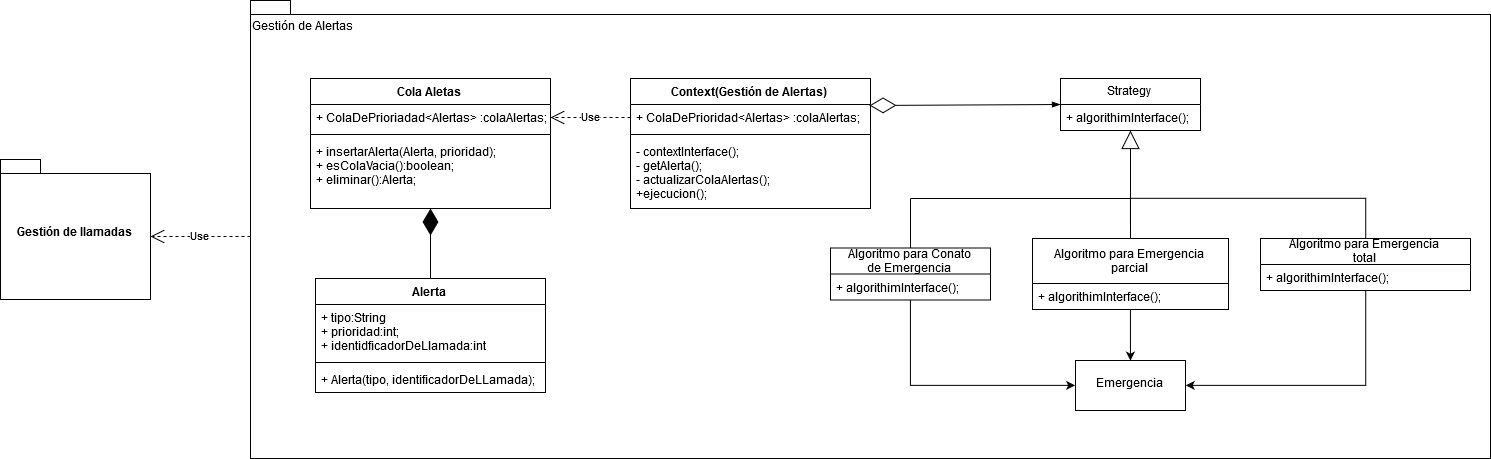

The diagram above was exported from draw.io. Its source (the exported page's mxGraphModel, read from the mxfile embedded in the PNG):
<mxGraphModel dx="1673" dy="931" grid="1" gridSize="10" guides="1" tooltips="1" connect="1" arrows="1" fold="1" page="1" pageScale="1" pageWidth="1169" pageHeight="1654" math="0" shadow="0">
  <root>
    <mxCell id="0" />
    <mxCell id="1" parent="0" />
    <mxCell id="Jt38Jje3_3tPcHUfpSRP-1" value="" style="shape=folder;fontStyle=1;spacingTop=10;tabWidth=40;tabHeight=14;tabPosition=left;html=1;" vertex="1" parent="1">
      <mxGeometry x="280" y="70" width="1240" height="458" as="geometry" />
    </mxCell>
    <mxCell id="Jt38Jje3_3tPcHUfpSRP-2" value="Gestión de Alertas" style="text;html=1;resizable=0;points=[];autosize=1;align=left;verticalAlign=top;spacingTop=-4;" vertex="1" parent="1">
      <mxGeometry x="280" y="88" width="120" height="20" as="geometry" />
    </mxCell>
    <mxCell id="Jt38Jje3_3tPcHUfpSRP-5" value="Strategy" style="swimlane;fontStyle=0;childLayout=stackLayout;horizontal=1;startSize=26;fillColor=none;horizontalStack=0;resizeParent=1;resizeParentMax=0;resizeLast=0;collapsible=1;marginBottom=0;" vertex="1" parent="1">
      <mxGeometry x="1090" y="148" width="140" height="52" as="geometry" />
    </mxCell>
    <mxCell id="Jt38Jje3_3tPcHUfpSRP-6" value="+ algorithimInterface();" style="text;strokeColor=none;fillColor=none;align=left;verticalAlign=top;spacingLeft=4;spacingRight=4;overflow=hidden;rotatable=0;points=[[0,0.5],[1,0.5]];portConstraint=eastwest;" vertex="1" parent="Jt38Jje3_3tPcHUfpSRP-5">
      <mxGeometry y="26" width="140" height="26" as="geometry" />
    </mxCell>
    <mxCell id="Jt38Jje3_3tPcHUfpSRP-7" value="" style="endArrow=diamondThin;endFill=0;endSize=24;html=1;entryX=0.996;entryY=0.038;entryDx=0;entryDy=0;startArrow=blockThin;startFill=1;entryPerimeter=0;" edge="1" parent="1" target="Jt38Jje3_3tPcHUfpSRP-27">
      <mxGeometry width="160" relative="1" as="geometry">
        <mxPoint x="1090" y="174" as="sourcePoint" />
        <mxPoint x="900" y="174" as="targetPoint" />
      </mxGeometry>
    </mxCell>
    <mxCell id="Jt38Jje3_3tPcHUfpSRP-8" value="" style="endArrow=block;endSize=16;endFill=0;html=1;entryX=0.5;entryY=1;entryDx=0;entryDy=0;" edge="1" parent="1" source="Jt38Jje3_3tPcHUfpSRP-11" target="Jt38Jje3_3tPcHUfpSRP-5">
      <mxGeometry x="0.1765" y="-120" width="160" relative="1" as="geometry">
        <mxPoint x="1160" y="268" as="sourcePoint" />
        <mxPoint x="1210" y="278" as="targetPoint" />
        <mxPoint as="offset" />
      </mxGeometry>
    </mxCell>
    <mxCell id="Jt38Jje3_3tPcHUfpSRP-38" style="edgeStyle=orthogonalEdgeStyle;rounded=0;orthogonalLoop=1;jettySize=auto;html=1;entryX=0;entryY=0.5;entryDx=0;entryDy=0;" edge="1" parent="1" source="Jt38Jje3_3tPcHUfpSRP-9" target="Jt38Jje3_3tPcHUfpSRP-34">
      <mxGeometry relative="1" as="geometry">
        <Array as="points">
          <mxPoint x="940" y="455" />
        </Array>
      </mxGeometry>
    </mxCell>
    <mxCell id="Jt38Jje3_3tPcHUfpSRP-9" value="Algoritmo para Conato &#10;de Emergencia" style="swimlane;fontStyle=0;childLayout=stackLayout;horizontal=1;startSize=26;fillColor=none;horizontalStack=0;resizeParent=1;resizeParentMax=0;resizeLast=0;collapsible=1;marginBottom=0;" vertex="1" parent="1">
      <mxGeometry x="860" y="317.5" width="160" height="52" as="geometry" />
    </mxCell>
    <mxCell id="Jt38Jje3_3tPcHUfpSRP-10" value="+ algorithimInterface();" style="text;strokeColor=none;fillColor=none;align=left;verticalAlign=top;spacingLeft=4;spacingRight=4;overflow=hidden;rotatable=0;points=[[0,0.5],[1,0.5]];portConstraint=eastwest;" vertex="1" parent="Jt38Jje3_3tPcHUfpSRP-9">
      <mxGeometry y="26" width="160" height="26" as="geometry" />
    </mxCell>
    <mxCell id="Jt38Jje3_3tPcHUfpSRP-36" style="edgeStyle=orthogonalEdgeStyle;rounded=0;orthogonalLoop=1;jettySize=auto;html=1;entryX=0.5;entryY=0;entryDx=0;entryDy=0;" edge="1" parent="1" source="Jt38Jje3_3tPcHUfpSRP-11" target="Jt38Jje3_3tPcHUfpSRP-34">
      <mxGeometry relative="1" as="geometry" />
    </mxCell>
    <mxCell id="Jt38Jje3_3tPcHUfpSRP-11" value="Algoritmo para Emergencia&#10;parcial" style="swimlane;fontStyle=0;childLayout=stackLayout;horizontal=1;startSize=45;fillColor=none;horizontalStack=0;resizeParent=1;resizeParentMax=0;resizeLast=0;collapsible=1;marginBottom=0;" vertex="1" parent="1">
      <mxGeometry x="1062" y="308" width="196" height="71" as="geometry" />
    </mxCell>
    <mxCell id="Jt38Jje3_3tPcHUfpSRP-12" value="+ algorithimInterface();" style="text;strokeColor=none;fillColor=none;align=left;verticalAlign=top;spacingLeft=4;spacingRight=4;overflow=hidden;rotatable=0;points=[[0,0.5],[1,0.5]];portConstraint=eastwest;" vertex="1" parent="Jt38Jje3_3tPcHUfpSRP-11">
      <mxGeometry y="45" width="196" height="26" as="geometry" />
    </mxCell>
    <mxCell id="Jt38Jje3_3tPcHUfpSRP-13" style="edgeStyle=orthogonalEdgeStyle;rounded=0;orthogonalLoop=1;jettySize=auto;html=1;endArrow=none;endFill=0;" edge="1" parent="1" source="Jt38Jje3_3tPcHUfpSRP-14">
      <mxGeometry relative="1" as="geometry">
        <mxPoint x="1160" y="294" as="targetPoint" />
        <Array as="points">
          <mxPoint x="1395" y="268" />
          <mxPoint x="1160" y="268" />
        </Array>
      </mxGeometry>
    </mxCell>
    <mxCell id="Jt38Jje3_3tPcHUfpSRP-37" style="edgeStyle=orthogonalEdgeStyle;rounded=0;orthogonalLoop=1;jettySize=auto;html=1;entryX=1;entryY=0.5;entryDx=0;entryDy=0;" edge="1" parent="1" source="Jt38Jje3_3tPcHUfpSRP-14" target="Jt38Jje3_3tPcHUfpSRP-34">
      <mxGeometry relative="1" as="geometry">
        <Array as="points">
          <mxPoint x="1395" y="455" />
        </Array>
      </mxGeometry>
    </mxCell>
    <mxCell id="Jt38Jje3_3tPcHUfpSRP-14" value="Algoritmo para Emergencia&#10;total" style="swimlane;fontStyle=0;childLayout=stackLayout;horizontal=1;startSize=26;fillColor=none;horizontalStack=0;resizeParent=1;resizeParentMax=0;resizeLast=0;collapsible=1;marginBottom=0;" vertex="1" parent="1">
      <mxGeometry x="1290" y="308" width="210" height="52" as="geometry" />
    </mxCell>
    <mxCell id="Jt38Jje3_3tPcHUfpSRP-15" value="+ algorithimInterface();" style="text;strokeColor=none;fillColor=none;align=left;verticalAlign=top;spacingLeft=4;spacingRight=4;overflow=hidden;rotatable=0;points=[[0,0.5],[1,0.5]];portConstraint=eastwest;" vertex="1" parent="Jt38Jje3_3tPcHUfpSRP-14">
      <mxGeometry y="26" width="210" height="26" as="geometry" />
    </mxCell>
    <mxCell id="Jt38Jje3_3tPcHUfpSRP-16" value="" style="endArrow=none;html=1;exitX=0.5;exitY=0;exitDx=0;exitDy=0;" edge="1" parent="1" source="Jt38Jje3_3tPcHUfpSRP-9">
      <mxGeometry width="50" height="50" relative="1" as="geometry">
        <mxPoint x="780" y="318" as="sourcePoint" />
        <mxPoint x="940" y="268" as="targetPoint" />
      </mxGeometry>
    </mxCell>
    <mxCell id="Jt38Jje3_3tPcHUfpSRP-17" value="" style="endArrow=none;html=1;" edge="1" parent="1">
      <mxGeometry width="50" height="50" relative="1" as="geometry">
        <mxPoint x="940" y="268" as="sourcePoint" />
        <mxPoint x="1160" y="268" as="targetPoint" />
      </mxGeometry>
    </mxCell>
    <mxCell id="Jt38Jje3_3tPcHUfpSRP-18" value="Alerta" style="swimlane;fontStyle=1;align=center;verticalAlign=top;childLayout=stackLayout;horizontal=1;startSize=26;horizontalStack=0;resizeParent=1;resizeParentMax=0;resizeLast=0;collapsible=1;marginBottom=0;" vertex="1" parent="1">
      <mxGeometry x="345" y="348" width="230" height="114" as="geometry" />
    </mxCell>
    <mxCell id="Jt38Jje3_3tPcHUfpSRP-19" value="+ tipo:String&#10;+ prioridad:int;&#10;+ identidficadorDeLlamada:int&#10;" style="text;strokeColor=none;fillColor=none;align=left;verticalAlign=top;spacingLeft=4;spacingRight=4;overflow=hidden;rotatable=0;points=[[0,0.5],[1,0.5]];portConstraint=eastwest;" vertex="1" parent="Jt38Jje3_3tPcHUfpSRP-18">
      <mxGeometry y="26" width="230" height="54" as="geometry" />
    </mxCell>
    <mxCell id="Jt38Jje3_3tPcHUfpSRP-20" value="" style="line;strokeWidth=1;fillColor=none;align=left;verticalAlign=middle;spacingTop=-1;spacingLeft=3;spacingRight=3;rotatable=0;labelPosition=right;points=[];portConstraint=eastwest;" vertex="1" parent="Jt38Jje3_3tPcHUfpSRP-18">
      <mxGeometry y="80" width="230" height="8" as="geometry" />
    </mxCell>
    <mxCell id="Jt38Jje3_3tPcHUfpSRP-21" value="+ Alerta(tipo, identificadorDeLLamada);" style="text;strokeColor=none;fillColor=none;align=left;verticalAlign=top;spacingLeft=4;spacingRight=4;overflow=hidden;rotatable=0;points=[[0,0.5],[1,0.5]];portConstraint=eastwest;" vertex="1" parent="Jt38Jje3_3tPcHUfpSRP-18">
      <mxGeometry y="88" width="230" height="26" as="geometry" />
    </mxCell>
    <mxCell id="Jt38Jje3_3tPcHUfpSRP-22" value="Cola Aletas" style="swimlane;fontStyle=1;align=center;verticalAlign=top;childLayout=stackLayout;horizontal=1;startSize=26;horizontalStack=0;resizeParent=1;resizeParentMax=0;resizeLast=0;collapsible=1;marginBottom=0;" vertex="1" parent="1">
      <mxGeometry x="340" y="148" width="240" height="130" as="geometry" />
    </mxCell>
    <mxCell id="Jt38Jje3_3tPcHUfpSRP-23" value="+ ColaDePrioriadad&lt;Alertas&gt; :colaAlertas;" style="text;strokeColor=none;fillColor=none;align=left;verticalAlign=top;spacingLeft=4;spacingRight=4;overflow=hidden;rotatable=0;points=[[0,0.5],[1,0.5]];portConstraint=eastwest;" vertex="1" parent="Jt38Jje3_3tPcHUfpSRP-22">
      <mxGeometry y="26" width="240" height="26" as="geometry" />
    </mxCell>
    <mxCell id="Jt38Jje3_3tPcHUfpSRP-24" value="" style="line;strokeWidth=1;fillColor=none;align=left;verticalAlign=middle;spacingTop=-1;spacingLeft=3;spacingRight=3;rotatable=0;labelPosition=right;points=[];portConstraint=eastwest;" vertex="1" parent="Jt38Jje3_3tPcHUfpSRP-22">
      <mxGeometry y="52" width="240" height="8" as="geometry" />
    </mxCell>
    <mxCell id="Jt38Jje3_3tPcHUfpSRP-25" value="+ insertarAlerta(Alerta, prioridad);&#10;+ esColaVacia():boolean;&#10;+ eliminar():Alerta;&#10;&#10;" style="text;strokeColor=none;fillColor=none;align=left;verticalAlign=top;spacingLeft=4;spacingRight=4;overflow=hidden;rotatable=0;points=[[0,0.5],[1,0.5]];portConstraint=eastwest;" vertex="1" parent="Jt38Jje3_3tPcHUfpSRP-22">
      <mxGeometry y="60" width="240" height="70" as="geometry" />
    </mxCell>
    <mxCell id="Jt38Jje3_3tPcHUfpSRP-26" value="Context(Gestión de Alertas)" style="swimlane;fontStyle=1;align=center;verticalAlign=top;childLayout=stackLayout;horizontal=1;startSize=26;horizontalStack=0;resizeParent=1;resizeParentMax=0;resizeLast=0;collapsible=1;marginBottom=0;" vertex="1" parent="1">
      <mxGeometry x="660" y="148" width="240" height="130" as="geometry" />
    </mxCell>
    <mxCell id="Jt38Jje3_3tPcHUfpSRP-27" value="+ ColaDePrioridad&lt;Alertas&gt; :colaAlertas;" style="text;strokeColor=none;fillColor=none;align=left;verticalAlign=top;spacingLeft=4;spacingRight=4;overflow=hidden;rotatable=0;points=[[0,0.5],[1,0.5]];portConstraint=eastwest;" vertex="1" parent="Jt38Jje3_3tPcHUfpSRP-26">
      <mxGeometry y="26" width="240" height="26" as="geometry" />
    </mxCell>
    <mxCell id="Jt38Jje3_3tPcHUfpSRP-28" value="" style="line;strokeWidth=1;fillColor=none;align=left;verticalAlign=middle;spacingTop=-1;spacingLeft=3;spacingRight=3;rotatable=0;labelPosition=right;points=[];portConstraint=eastwest;" vertex="1" parent="Jt38Jje3_3tPcHUfpSRP-26">
      <mxGeometry y="52" width="240" height="8" as="geometry" />
    </mxCell>
    <mxCell id="Jt38Jje3_3tPcHUfpSRP-29" value="- contextInterface();&#10;- getAlerta();&#10;- actualizarColaAlertas();&#10;+ejecucion();&#10;" style="text;strokeColor=none;fillColor=none;align=left;verticalAlign=top;spacingLeft=4;spacingRight=4;overflow=hidden;rotatable=0;points=[[0,0.5],[1,0.5]];portConstraint=eastwest;" vertex="1" parent="Jt38Jje3_3tPcHUfpSRP-26">
      <mxGeometry y="60" width="240" height="70" as="geometry" />
    </mxCell>
    <mxCell id="Jt38Jje3_3tPcHUfpSRP-30" value="Use" style="endArrow=open;endSize=12;dashed=1;html=1;exitX=0;exitY=0.5;exitDx=0;exitDy=0;entryX=1;entryY=0.5;entryDx=0;entryDy=0;" edge="1" parent="1" source="Jt38Jje3_3tPcHUfpSRP-27" target="Jt38Jje3_3tPcHUfpSRP-23">
      <mxGeometry width="160" relative="1" as="geometry">
        <mxPoint x="580" y="198" as="sourcePoint" />
        <mxPoint x="740" y="198" as="targetPoint" />
      </mxGeometry>
    </mxCell>
    <mxCell id="Jt38Jje3_3tPcHUfpSRP-31" value="" style="endArrow=diamondThin;endFill=1;endSize=24;html=1;entryX=0.5;entryY=1;entryDx=0;entryDy=0;exitX=0.5;exitY=0;exitDx=0;exitDy=0;" edge="1" parent="1" source="Jt38Jje3_3tPcHUfpSRP-18" target="Jt38Jje3_3tPcHUfpSRP-22">
      <mxGeometry width="160" relative="1" as="geometry">
        <mxPoint x="455" y="348" as="sourcePoint" />
        <mxPoint x="500" y="298" as="targetPoint" />
      </mxGeometry>
    </mxCell>
    <mxCell id="Jt38Jje3_3tPcHUfpSRP-32" value="Gestión de llamadas" style="shape=folder;fontStyle=1;spacingTop=10;tabWidth=40;tabHeight=14;tabPosition=left;html=1;" vertex="1" parent="1">
      <mxGeometry x="30" y="229" width="150" height="140" as="geometry" />
    </mxCell>
    <mxCell id="Jt38Jje3_3tPcHUfpSRP-33" value="Use" style="endArrow=open;endSize=12;dashed=1;html=1;exitX=0;exitY=0;exitDx=0;exitDy=236.00000000000003;exitPerimeter=0;entryX=0;entryY=0;entryDx=150;entryDy=77;entryPerimeter=0;" edge="1" parent="1" source="Jt38Jje3_3tPcHUfpSRP-1" target="Jt38Jje3_3tPcHUfpSRP-32">
      <mxGeometry width="160" relative="1" as="geometry">
        <mxPoint x="90" y="440" as="sourcePoint" />
        <mxPoint x="250" y="440" as="targetPoint" />
      </mxGeometry>
    </mxCell>
    <mxCell id="Jt38Jje3_3tPcHUfpSRP-34" value="Emergencia" style="html=1;" vertex="1" parent="1">
      <mxGeometry x="1105" y="430" width="110" height="50" as="geometry" />
    </mxCell>
  </root>
</mxGraphModel>